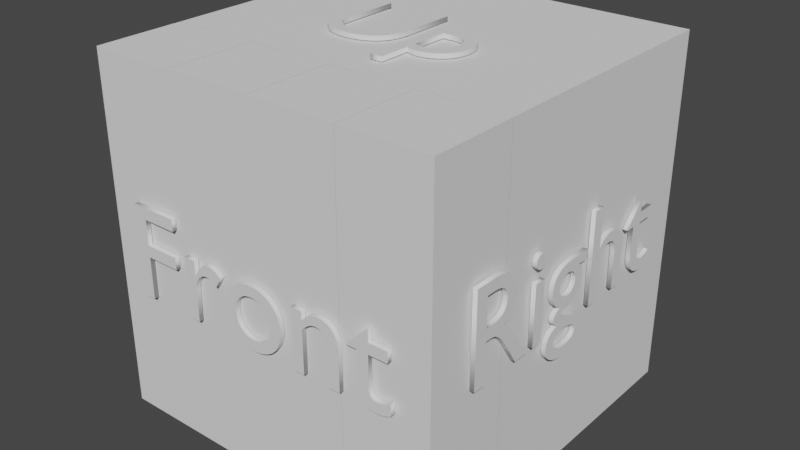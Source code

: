 # Source: RubikHexahedron4x4Shell.blend  (saved by Blender 4.3.34; exported with 4.5.12 LTS)
import bpy
from mathutils import Matrix  # noqa: F401  (used for matrix-valued properties, if any)

bpy.ops.wm.read_factory_settings(use_empty=True)
scene = bpy.context.scene
scene.name = 'Scene'

# ---- collections
col_hexahedron4x4shell = bpy.data.collections.new('Hexahedron4x4Shell'); scene.collection.children.link(col_hexahedron4x4shell)
col_hexahedron4x4facestexts = bpy.data.collections.new('Hexahedron4x4FacesTexts'); scene.collection.children.link(col_hexahedron4x4facestexts)

# ---- world
world_world = bpy.data.worlds.new('World'); scene.world = world_world
world_world.use_nodes = True; world_world.node_tree.nodes.clear()
_N = world_world.node_tree.nodes; _L = world_world.node_tree.links
n0 = _N.new('ShaderNodeOutputWorld'); n0.name = 'World Output'; n0.location = (300, 300)
n1 = _N.new('ShaderNodeBackground'); n1.name = 'Background'; n1.location = (10, 300)
n1.inputs[0].default_value = (0.05088, 0.05088, 0.05088, 1.0)
_L.new(n1.outputs[0], n0.inputs[0])
n0.is_active_output = True
world_world.color = (0.05088, 0.05088, 0.05088)
world_world.use_sun_shadow = False
world_world.sun_shadow_jitter_overblur = 0.0

# ---- meshes
me_cubepieceexample_107 = bpy.data.meshes.new('CubePieceExample.107')
me_cubepieceexample_107.from_pydata([(2.007, 1.003, 2.013), (2.007, 2.008, 2.013), (1.002, 1.003, 2.013), (1.002, 2.008, 2.013)], [], [(0, 1, 3, 2)])
_uv = me_cubepieceexample_107.uv_layers.new(name='UVMap')
_uv.uv.foreach_set('vector', [0.375, 0.0, 0.625, 0.0, 0.625, 0.25, 0.375, 0.25])
me_cubepieceexample_107.update()
me_cubepieceexample_108 = bpy.data.meshes.new('CubePieceExample.108')
me_cubepieceexample_108.from_pydata([(-0.0025, 1.003, 2.013), (-0.0025, 2.008, 2.013), (-1.007, 1.003, 2.013), (-1.007, 2.008, 2.013)], [], [(0, 1, 3, 2)])
_uv = me_cubepieceexample_108.uv_layers.new(name='UVMap')
_uv.uv.foreach_set('vector', [0.375, 0.0, 0.625, 0.0, 0.625, 0.25, 0.375, 0.25])
me_cubepieceexample_108.update()
me_cubepieceexample_109 = bpy.data.meshes.new('CubePieceExample.109')
me_cubepieceexample_109.from_pydata([(-1.007, 1.003, 2.013), (-1.007, 2.008, 2.013), (-2.013, 1.003, 2.013), (-2.013, 2.008, 2.013)], [], [(0, 1, 3, 2)])
_uv = me_cubepieceexample_109.uv_layers.new(name='UVMap')
_uv.uv.foreach_set('vector', [0.375, 0.0, 0.625, 0.0, 0.625, 0.25, 0.375, 0.25])
me_cubepieceexample_109.update()
me_cubepieceexample_110 = bpy.data.meshes.new('CubePieceExample.110')
me_cubepieceexample_110.from_pydata([(1.002, 1.003, 2.013), (1.002, 2.008, 2.013), (-0.0025, 1.003, 2.013), (-0.0025, 2.008, 2.013)], [], [(0, 1, 3, 2)])
_uv = me_cubepieceexample_110.uv_layers.new(name='UVMap')
_uv.uv.foreach_set('vector', [0.375, 0.0, 0.625, 0.0, 0.625, 0.25, 0.375, 0.25])
me_cubepieceexample_110.update()
me_cubepieceexample_112 = bpy.data.meshes.new('CubePieceExample.112')
me_cubepieceexample_112.from_pydata([(2.007, -1.007, 2.013), (2.007, -0.0025, 2.013), (1.002, -1.007, 2.013), (1.002, -0.0025, 2.013)], [], [(0, 1, 3, 2)])
_uv = me_cubepieceexample_112.uv_layers.new(name='UVMap')
_uv.uv.foreach_set('vector', [0.375, 0.0, 0.625, 0.0, 0.625, 0.25, 0.375, 0.25])
me_cubepieceexample_112.update()
me_cubepieceexample_113 = bpy.data.meshes.new('CubePieceExample.113')
me_cubepieceexample_113.from_pydata([(-0.0025, -1.007, 2.013), (-0.0025, -0.0025, 2.013), (-1.007, -1.007, 2.013), (-1.007, -0.0025, 2.013)], [], [(0, 1, 3, 2)])
_uv = me_cubepieceexample_113.uv_layers.new(name='UVMap')
_uv.uv.foreach_set('vector', [0.375, 0.0, 0.625, 0.0, 0.625, 0.25, 0.375, 0.25])
me_cubepieceexample_113.update()
me_cubepieceexample_114 = bpy.data.meshes.new('CubePieceExample.114')
me_cubepieceexample_114.from_pydata([(-1.007, -1.007, 2.013), (-1.007, -0.0025, 2.013), (-2.013, -1.007, 2.013), (-2.013, -0.0025, 2.013)], [], [(0, 1, 3, 2)])
_uv = me_cubepieceexample_114.uv_layers.new(name='UVMap')
_uv.uv.foreach_set('vector', [0.375, 0.0, 0.625, 0.0, 0.625, 0.25, 0.375, 0.25])
me_cubepieceexample_114.update()
me_cubepieceexample_115 = bpy.data.meshes.new('CubePieceExample.115')
me_cubepieceexample_115.from_pydata([(1.002, -1.007, 2.013), (1.002, -0.0025, 2.013), (-0.0025, -1.007, 2.013), (-0.0025, -0.0025, 2.013)], [], [(0, 1, 3, 2)])
_uv = me_cubepieceexample_115.uv_layers.new(name='UVMap')
_uv.uv.foreach_set('vector', [0.375, 0.0, 0.625, 0.0, 0.625, 0.25, 0.375, 0.25])
me_cubepieceexample_115.update()
me_cubepieceexample_117 = bpy.data.meshes.new('CubePieceExample.117')
me_cubepieceexample_117.from_pydata([(2.007, -2.013, 2.013), (2.007, -1.007, 2.013), (1.002, -2.013, 2.012), (1.002, -1.007, 2.012)], [], [(0, 1, 3, 2)])
_uv = me_cubepieceexample_117.uv_layers.new(name='UVMap')
_uv.uv.foreach_set('vector', [0.375, 0.0, 0.625, 0.0, 0.625, 0.25, 0.375, 0.25])
me_cubepieceexample_117.update()
me_cubepieceexample_118 = bpy.data.meshes.new('CubePieceExample.118')
me_cubepieceexample_118.from_pydata([(-0.0025, -2.013, 2.013), (-0.0025, -1.007, 2.013), (-1.007, -2.013, 2.012), (-1.007, -1.007, 2.012)], [], [(0, 1, 3, 2)])
_uv = me_cubepieceexample_118.uv_layers.new(name='UVMap')
_uv.uv.foreach_set('vector', [0.375, 0.0, 0.625, 0.0, 0.625, 0.25, 0.375, 0.25])
me_cubepieceexample_118.update()
me_cubepieceexample_119 = bpy.data.meshes.new('CubePieceExample.119')
me_cubepieceexample_119.from_pydata([(-1.007, -2.013, 2.013), (-1.007, -1.007, 2.013), (-2.013, -2.013, 2.012), (-2.013, -1.007, 2.012)], [], [(0, 1, 3, 2)])
_uv = me_cubepieceexample_119.uv_layers.new(name='UVMap')
_uv.uv.foreach_set('vector', [0.375, 0.0, 0.625, 0.0, 0.625, 0.25, 0.375, 0.25])
me_cubepieceexample_119.update()
me_cubepieceexample_120 = bpy.data.meshes.new('CubePieceExample.120')
me_cubepieceexample_120.from_pydata([(1.002, -2.013, 2.013), (1.002, -1.007, 2.013), (-0.0025, -2.013, 2.012), (-0.0025, -1.007, 2.012)], [], [(0, 1, 3, 2)])
_uv = me_cubepieceexample_120.uv_layers.new(name='UVMap')
_uv.uv.foreach_set('vector', [0.375, 0.0, 0.625, 0.0, 0.625, 0.25, 0.375, 0.25])
me_cubepieceexample_120.update()
me_cubepieceexample_122 = bpy.data.meshes.new('CubePieceExample.122')
me_cubepieceexample_122.from_pydata([(2.007, -0.0025, 2.013), (2.007, 1.003, 2.013), (1.002, -0.0025, 2.013), (1.002, 1.003, 2.013)], [], [(0, 1, 3, 2)])
_uv = me_cubepieceexample_122.uv_layers.new(name='UVMap')
_uv.uv.foreach_set('vector', [0.375, 0.0, 0.625, 0.0, 0.625, 0.25, 0.375, 0.25])
me_cubepieceexample_122.update()
me_cubepieceexample_123 = bpy.data.meshes.new('CubePieceExample.123')
me_cubepieceexample_123.from_pydata([(-0.0025, -0.0025, 2.013), (-0.0025, 1.003, 2.013), (-1.007, -0.0025, 2.013), (-1.007, 1.003, 2.013)], [], [(0, 1, 3, 2)])
_uv = me_cubepieceexample_123.uv_layers.new(name='UVMap')
_uv.uv.foreach_set('vector', [0.375, 0.0, 0.625, 0.0, 0.625, 0.25, 0.375, 0.25])
me_cubepieceexample_123.update()
me_cubepieceexample_124 = bpy.data.meshes.new('CubePieceExample.124')
me_cubepieceexample_124.from_pydata([(-1.007, -0.0025, 2.013), (-1.007, 1.003, 2.013), (-2.013, -0.0025, 2.013), (-2.013, 1.003, 2.013)], [], [(0, 1, 3, 2)])
_uv = me_cubepieceexample_124.uv_layers.new(name='UVMap')
_uv.uv.foreach_set('vector', [0.375, 0.0, 0.625, 0.0, 0.625, 0.25, 0.375, 0.25])
me_cubepieceexample_124.update()
me_cubepieceexample_125 = bpy.data.meshes.new('CubePieceExample.125')
me_cubepieceexample_125.from_pydata([(1.002, -0.0025, 2.013), (1.002, 1.003, 2.013), (-0.0025, -0.0025, 2.013), (-0.0025, 1.003, 2.013)], [], [(0, 1, 3, 2)])
_uv = me_cubepieceexample_125.uv_layers.new(name='UVMap')
_uv.uv.foreach_set('vector', [0.375, 0.0, 0.625, 0.0, 0.625, 0.25, 0.375, 0.25])
me_cubepieceexample_125.update()
me_cubepieceexample_060 = bpy.data.meshes.new('CubePieceExample.060')
me_cubepieceexample_060.from_pydata([(2.007, 2.007, 1.007), (2.007, 2.007, 2.013), (2.007, 1.002, 1.007), (2.007, 1.002, 2.013)], [], [(0, 1, 3, 2)])
_uv = me_cubepieceexample_060.uv_layers.new(name='UVMap')
_uv.uv.foreach_set('vector', [0.375, 0.0, 0.625, 0.0, 0.625, 0.25, 0.375, 0.25])
me_cubepieceexample_060.update()
me_cubepieceexample_070 = bpy.data.meshes.new('CubePieceExample.070')
me_cubepieceexample_070.from_pydata([(2.007, -0.0025, 1.007), (2.007, -0.0025, 2.013), (2.007, -1.007, 1.007), (2.007, -1.007, 2.013)], [], [(0, 1, 3, 2)])
_uv = me_cubepieceexample_070.uv_layers.new(name='UVMap')
_uv.uv.foreach_set('vector', [0.375, 0.0, 0.625, 0.0, 0.625, 0.25, 0.375, 0.25])
me_cubepieceexample_070.update()
me_cubepieceexample_071 = bpy.data.meshes.new('CubePieceExample.071')
me_cubepieceexample_071.from_pydata([(2.007, -1.008, 1.007), (2.007, -1.008, 2.013), (2.007, -2.013, 1.007), (2.007, -2.013, 2.013)], [], [(0, 1, 3, 2)])
_uv = me_cubepieceexample_071.uv_layers.new(name='UVMap')
_uv.uv.foreach_set('vector', [0.375, 0.0, 0.625, 0.0, 0.625, 0.25, 0.375, 0.25])
me_cubepieceexample_071.update()
me_cubepieceexample_061 = bpy.data.meshes.new('CubePieceExample.061')
me_cubepieceexample_061.from_pydata([(2.007, 1.002, 1.007), (2.007, 1.002, 2.013), (2.007, -0.0025, 1.007), (2.007, -0.0025, 2.013)], [], [(0, 1, 3, 2)])
_uv = me_cubepieceexample_061.uv_layers.new(name='UVMap')
_uv.uv.foreach_set('vector', [0.375, 0.0, 0.625, 0.0, 0.625, 0.25, 0.375, 0.25])
me_cubepieceexample_061.update()
me_cubepieceexample_059 = bpy.data.meshes.new('CubePieceExample.059')
me_cubepieceexample_059.from_pydata([(2.007, 2.007, 0.0025), (2.007, 2.007, 1.007), (2.007, 1.002, 0.0025), (2.007, 1.002, 1.007)], [], [(0, 1, 3, 2)])
_uv = me_cubepieceexample_059.uv_layers.new(name='UVMap')
_uv.uv.foreach_set('vector', [0.375, 0.0, 0.625, 0.0, 0.625, 0.25, 0.375, 0.25])
me_cubepieceexample_059.update()
me_cubepieceexample_069 = bpy.data.meshes.new('CubePieceExample.069')
me_cubepieceexample_069.from_pydata([(2.007, -0.0025, 0.0025), (2.007, -0.0025, 1.007), (2.007, -1.007, 0.0025), (2.007, -1.007, 1.007)], [], [(0, 1, 3, 2)])
_uv = me_cubepieceexample_069.uv_layers.new(name='UVMap')
_uv.uv.foreach_set('vector', [0.375, 0.0, 0.625, 0.0, 0.625, 0.25, 0.375, 0.25])
me_cubepieceexample_069.update()
me_cubepieceexample_072 = bpy.data.meshes.new('CubePieceExample.072')
me_cubepieceexample_072.from_pydata([(2.007, -1.008, 0.0025), (2.007, -1.008, 1.007), (2.007, -2.013, 0.0025), (2.007, -2.013, 1.007)], [], [(0, 1, 3, 2)])
_uv = me_cubepieceexample_072.uv_layers.new(name='UVMap')
_uv.uv.foreach_set('vector', [0.375, 0.0, 0.625, 0.0, 0.625, 0.25, 0.375, 0.25])
me_cubepieceexample_072.update()
me_cubepieceexample_062 = bpy.data.meshes.new('CubePieceExample.062')
me_cubepieceexample_062.from_pydata([(2.007, 1.002, 0.0025), (2.007, 1.002, 1.007), (2.007, -0.0025, 0.0025), (2.007, -0.0025, 1.007)], [], [(0, 1, 3, 2)])
_uv = me_cubepieceexample_062.uv_layers.new(name='UVMap')
_uv.uv.foreach_set('vector', [0.375, 0.0, 0.625, 0.0, 0.625, 0.25, 0.375, 0.25])
me_cubepieceexample_062.update()
me_cubepieceexample_058 = bpy.data.meshes.new('CubePieceExample.058')
me_cubepieceexample_058.from_pydata([(2.007, 2.007, -2.007), (2.007, 2.007, -1.003), (2.007, 1.002, -2.007), (2.007, 1.002, -1.003)], [], [(0, 1, 3, 2)])
_uv = me_cubepieceexample_058.uv_layers.new(name='UVMap')
_uv.uv.foreach_set('vector', [0.375, 0.0, 0.625, 0.0, 0.625, 0.25, 0.375, 0.25])
me_cubepieceexample_058.update()
me_cubepieceexample_068 = bpy.data.meshes.new('CubePieceExample.068')
me_cubepieceexample_068.from_pydata([(2.007, -0.0025, -2.007), (2.007, -0.0025, -1.003), (2.007, -1.007, -2.007), (2.007, -1.007, -1.003)], [], [(0, 1, 3, 2)])
_uv = me_cubepieceexample_068.uv_layers.new(name='UVMap')
_uv.uv.foreach_set('vector', [0.375, 0.0, 0.625, 0.0, 0.625, 0.25, 0.375, 0.25])
me_cubepieceexample_068.update()
me_cubepieceexample_073 = bpy.data.meshes.new('CubePieceExample.073')
me_cubepieceexample_073.from_pydata([(2.007, -1.008, -2.007), (2.007, -1.008, -1.003), (2.007, -2.013, -2.007), (2.007, -2.013, -1.003)], [], [(0, 1, 3, 2)])
_uv = me_cubepieceexample_073.uv_layers.new(name='UVMap')
_uv.uv.foreach_set('vector', [0.375, 0.0, 0.625, 0.0, 0.625, 0.25, 0.375, 0.25])
me_cubepieceexample_073.update()
me_cubepieceexample_063 = bpy.data.meshes.new('CubePieceExample.063')
me_cubepieceexample_063.from_pydata([(2.007, 1.002, -2.007), (2.007, 1.002, -1.003), (2.007, -0.0025, -2.007), (2.007, -0.0025, -1.003)], [], [(0, 1, 3, 2)])
_uv = me_cubepieceexample_063.uv_layers.new(name='UVMap')
_uv.uv.foreach_set('vector', [0.375, 0.0, 0.625, 0.0, 0.625, 0.25, 0.375, 0.25])
me_cubepieceexample_063.update()
me_cubepieceexample_057 = bpy.data.meshes.new('CubePieceExample.057')
me_cubepieceexample_057.from_pydata([(2.007, 2.007, -1.003), (2.007, 2.007, 0.0025), (2.007, 1.002, -1.003), (2.007, 1.002, 0.0025)], [], [(0, 1, 3, 2)])
_uv = me_cubepieceexample_057.uv_layers.new(name='UVMap')
_uv.uv.foreach_set('vector', [0.375, 0.0, 0.625, 0.0, 0.625, 0.25, 0.375, 0.25])
me_cubepieceexample_057.update()
me_cubepieceexample_067 = bpy.data.meshes.new('CubePieceExample.067')
me_cubepieceexample_067.from_pydata([(2.007, -0.0025, -1.003), (2.007, -0.0025, 0.0025), (2.007, -1.007, -1.003), (2.007, -1.007, 0.0025)], [], [(0, 1, 3, 2)])
_uv = me_cubepieceexample_067.uv_layers.new(name='UVMap')
_uv.uv.foreach_set('vector', [0.375, 0.0, 0.625, 0.0, 0.625, 0.25, 0.375, 0.25])
me_cubepieceexample_067.update()
me_cubepieceexample_074 = bpy.data.meshes.new('CubePieceExample.074')
me_cubepieceexample_074.from_pydata([(2.007, -1.008, -1.003), (2.007, -1.008, 0.0025), (2.007, -2.013, -1.003), (2.007, -2.013, 0.0025)], [], [(0, 1, 3, 2)])
_uv = me_cubepieceexample_074.uv_layers.new(name='UVMap')
_uv.uv.foreach_set('vector', [0.375, 0.0, 0.625, 0.0, 0.625, 0.25, 0.375, 0.25])
me_cubepieceexample_074.update()
me_cubepieceexample_064 = bpy.data.meshes.new('CubePieceExample.064')
me_cubepieceexample_064.from_pydata([(2.007, 1.002, -1.003), (2.007, 1.002, 0.0025), (2.007, -0.0025, -1.003), (2.007, -0.0025, 0.0025)], [], [(0, 1, 3, 2)])
_uv = me_cubepieceexample_064.uv_layers.new(name='UVMap')
_uv.uv.foreach_set('vector', [0.375, 0.0, 0.625, 0.0, 0.625, 0.25, 0.375, 0.25])
me_cubepieceexample_064.update()
me_cubepieceexample_025 = bpy.data.meshes.new('CubePieceExample.025')
me_cubepieceexample_025.from_pydata([(-2.013, -2.013, 1.007), (-2.013, -2.013, 2.013), (-2.013, -1.007, 1.007), (-2.013, -1.007, 2.013)], [], [(0, 1, 3, 2)])
_uv = me_cubepieceexample_025.uv_layers.new(name='UVMap')
_uv.uv.foreach_set('vector', [0.375, 0.0, 0.625, 0.0, 0.625, 0.25, 0.375, 0.25])
me_cubepieceexample_025.update()
me_cubepieceexample_016 = bpy.data.meshes.new('CubePieceExample.016')
me_cubepieceexample_016.from_pydata([(-2.013, -1.007, 1.007), (-2.013, -1.007, 2.013), (-2.013, -0.0025, 1.007), (-2.013, -0.0025, 2.013)], [], [(0, 1, 3, 2)])
_uv = me_cubepieceexample_016.uv_layers.new(name='UVMap')
_uv.uv.foreach_set('vector', [0.375, 0.0, 0.625, 0.0, 0.625, 0.25, 0.375, 0.25])
me_cubepieceexample_016.update()
me_cubepieceexample_006 = bpy.data.meshes.new('CubePieceExample.006')
me_cubepieceexample_006.from_pydata([(-2.013, 1.003, 1.007), (-2.013, 1.003, 2.013), (-2.013, 2.007, 1.007), (-2.013, 2.007, 2.013)], [], [(0, 1, 3, 2)])
_uv = me_cubepieceexample_006.uv_layers.new(name='UVMap')
_uv.uv.foreach_set('vector', [0.375, 0.0, 0.625, 0.0, 0.625, 0.25, 0.375, 0.25])
me_cubepieceexample_006.update()
me_cubepieceexample_015 = bpy.data.meshes.new('CubePieceExample.015')
me_cubepieceexample_015.from_pydata([(-2.013, -0.0025, 1.007), (-2.013, -0.0025, 2.013), (-2.013, 1.003, 1.007), (-2.013, 1.003, 2.013)], [], [(0, 1, 3, 2)])
_uv = me_cubepieceexample_015.uv_layers.new(name='UVMap')
_uv.uv.foreach_set('vector', [0.375, 0.0, 0.625, 0.0, 0.625, 0.25, 0.375, 0.25])
me_cubepieceexample_015.update()
me_cubepieceexample_024 = bpy.data.meshes.new('CubePieceExample.024')
me_cubepieceexample_024.from_pydata([(-2.013, -2.013, 0.0025), (-2.013, -2.013, 1.007), (-2.013, -1.007, 0.0025), (-2.013, -1.007, 1.007)], [], [(0, 1, 3, 2)])
_uv = me_cubepieceexample_024.uv_layers.new(name='UVMap')
_uv.uv.foreach_set('vector', [0.375, 0.0, 0.625, 0.0, 0.625, 0.25, 0.375, 0.25])
me_cubepieceexample_024.update()
me_cubepieceexample_017 = bpy.data.meshes.new('CubePieceExample.017')
me_cubepieceexample_017.from_pydata([(-2.013, -1.007, 0.0025), (-2.013, -1.007, 1.007), (-2.013, -0.0025, 0.0025), (-2.013, -0.0025, 1.007)], [], [(0, 1, 3, 2)])
_uv = me_cubepieceexample_017.uv_layers.new(name='UVMap')
_uv.uv.foreach_set('vector', [0.375, 0.0, 0.625, 0.0, 0.625, 0.25, 0.375, 0.25])
me_cubepieceexample_017.update()
me_cubepieceexample_007 = bpy.data.meshes.new('CubePieceExample.007')
me_cubepieceexample_007.from_pydata([(-2.013, 1.003, 0.0025), (-2.013, 1.003, 1.007), (-2.013, 2.007, 0.0025), (-2.013, 2.007, 1.007)], [], [(0, 1, 3, 2)])
_uv = me_cubepieceexample_007.uv_layers.new(name='UVMap')
_uv.uv.foreach_set('vector', [0.375, 0.0, 0.625, 0.0, 0.625, 0.25, 0.375, 0.25])
me_cubepieceexample_007.update()
me_cubepieceexample_014 = bpy.data.meshes.new('CubePieceExample.014')
me_cubepieceexample_014.from_pydata([(-2.013, -0.0025, 0.0025), (-2.013, -0.0025, 1.007), (-2.013, 1.003, 0.0025), (-2.013, 1.003, 1.007)], [], [(0, 1, 3, 2)])
_uv = me_cubepieceexample_014.uv_layers.new(name='UVMap')
_uv.uv.foreach_set('vector', [0.375, 0.0, 0.625, 0.0, 0.625, 0.25, 0.375, 0.25])
me_cubepieceexample_014.update()
me_cubepieceexample_023 = bpy.data.meshes.new('CubePieceExample.023')
me_cubepieceexample_023.from_pydata([(-2.013, -2.013, -2.007), (-2.013, -2.013, -1.003), (-2.013, -1.007, -2.007), (-2.013, -1.007, -1.003)], [], [(0, 1, 3, 2)])
_uv = me_cubepieceexample_023.uv_layers.new(name='UVMap')
_uv.uv.foreach_set('vector', [0.375, 0.0, 0.625, 0.0, 0.625, 0.25, 0.375, 0.25])
me_cubepieceexample_023.update()
me_cubepieceexample_018 = bpy.data.meshes.new('CubePieceExample.018')
me_cubepieceexample_018.from_pydata([(-2.013, -1.007, -2.007), (-2.013, -1.007, -1.003), (-2.013, -0.0025, -2.007), (-2.013, -0.0025, -1.003)], [], [(0, 1, 3, 2)])
_uv = me_cubepieceexample_018.uv_layers.new(name='UVMap')
_uv.uv.foreach_set('vector', [0.375, 0.0, 0.625, 0.0, 0.625, 0.25, 0.375, 0.25])
me_cubepieceexample_018.update()
me_cubepieceexample_008 = bpy.data.meshes.new('CubePieceExample.008')
me_cubepieceexample_008.from_pydata([(-2.013, 1.003, -2.007), (-2.013, 1.003, -1.003), (-2.013, 2.007, -2.007), (-2.013, 2.007, -1.003)], [], [(0, 1, 3, 2)])
_uv = me_cubepieceexample_008.uv_layers.new(name='UVMap')
_uv.uv.foreach_set('vector', [0.375, 0.0, 0.625, 0.0, 0.625, 0.25, 0.375, 0.25])
me_cubepieceexample_008.update()
me_cubepieceexample_013 = bpy.data.meshes.new('CubePieceExample.013')
me_cubepieceexample_013.from_pydata([(-2.013, -0.0025, -2.007), (-2.013, -0.0025, -1.003), (-2.013, 1.003, -2.007), (-2.013, 1.003, -1.003)], [], [(0, 1, 3, 2)])
_uv = me_cubepieceexample_013.uv_layers.new(name='UVMap')
_uv.uv.foreach_set('vector', [0.375, 0.0, 0.625, 0.0, 0.625, 0.25, 0.375, 0.25])
me_cubepieceexample_013.update()
me_cubepieceexample_022 = bpy.data.meshes.new('CubePieceExample.022')
me_cubepieceexample_022.from_pydata([(-2.013, -2.013, -1.003), (-2.013, -2.013, 0.0025), (-2.013, -1.007, -1.003), (-2.013, -1.007, 0.0025)], [], [(0, 1, 3, 2)])
_uv = me_cubepieceexample_022.uv_layers.new(name='UVMap')
_uv.uv.foreach_set('vector', [0.375, 0.0, 0.625, 0.0, 0.625, 0.25, 0.375, 0.25])
me_cubepieceexample_022.update()
me_cubepieceexample_019 = bpy.data.meshes.new('CubePieceExample.019')
me_cubepieceexample_019.from_pydata([(-2.013, -1.007, -1.003), (-2.013, -1.007, 0.0025), (-2.013, -0.0025, -1.003), (-2.013, -0.0025, 0.0025)], [], [(0, 1, 3, 2)])
_uv = me_cubepieceexample_019.uv_layers.new(name='UVMap')
_uv.uv.foreach_set('vector', [0.375, 0.0, 0.625, 0.0, 0.625, 0.25, 0.375, 0.25])
me_cubepieceexample_019.update()
me_cubepieceexample_009 = bpy.data.meshes.new('CubePieceExample.009')
me_cubepieceexample_009.from_pydata([(-2.013, 1.003, -1.003), (-2.013, 1.003, 0.0025), (-2.013, 2.007, -1.003), (-2.013, 2.007, 0.0025)], [], [(0, 1, 3, 2)])
_uv = me_cubepieceexample_009.uv_layers.new(name='UVMap')
_uv.uv.foreach_set('vector', [0.375, 0.0, 0.625, 0.0, 0.625, 0.25, 0.375, 0.25])
me_cubepieceexample_009.update()
me_cubepieceexample_012 = bpy.data.meshes.new('CubePieceExample.012')
me_cubepieceexample_012.from_pydata([(-2.013, -0.0025, -1.003), (-2.013, -0.0025, 0.0025), (-2.013, 1.003, -1.003), (-2.013, 1.003, 0.0025)], [], [(0, 1, 3, 2)])
_uv = me_cubepieceexample_012.uv_layers.new(name='UVMap')
_uv.uv.foreach_set('vector', [0.375, 0.0, 0.625, 0.0, 0.625, 0.25, 0.375, 0.25])
me_cubepieceexample_012.update()
me_cubepieceexample_077 = bpy.data.meshes.new('CubePieceExample.077')
me_cubepieceexample_077.from_pydata([(2.007, -2.013, 1.007), (2.007, -2.013, 2.013), (1.003, -2.013, 1.007), (1.003, -2.013, 2.013)], [], [(0, 1, 3, 2)])
_uv = me_cubepieceexample_077.uv_layers.new(name='UVMap')
_uv.uv.foreach_set('vector', [0.375, 0.0, 0.625, 0.0, 0.625, 0.25, 0.375, 0.25])
me_cubepieceexample_077.update()
me_cubepieceexample_078 = bpy.data.meshes.new('CubePieceExample.078')
me_cubepieceexample_078.from_pydata([(-0.0025, -2.013, 1.007), (-0.0025, -2.013, 2.013), (-1.007, -2.013, 1.007), (-1.007, -2.013, 2.013)], [], [(0, 1, 3, 2)])
_uv = me_cubepieceexample_078.uv_layers.new(name='UVMap')
_uv.uv.foreach_set('vector', [0.375, 0.0, 0.625, 0.0, 0.625, 0.25, 0.375, 0.25])
me_cubepieceexample_078.update()
me_cubepieceexample_079 = bpy.data.meshes.new('CubePieceExample.079')
me_cubepieceexample_079.from_pydata([(-1.007, -2.013, 1.007), (-1.007, -2.013, 2.013), (-2.013, -2.013, 1.007), (-2.013, -2.013, 2.013)], [], [(0, 1, 3, 2)])
_uv = me_cubepieceexample_079.uv_layers.new(name='UVMap')
_uv.uv.foreach_set('vector', [0.375, 0.0, 0.625, 0.0, 0.625, 0.25, 0.375, 0.25])
me_cubepieceexample_079.update()
me_cubepieceexample_080 = bpy.data.meshes.new('CubePieceExample.080')
me_cubepieceexample_080.from_pydata([(1.002, -2.013, 1.007), (1.002, -2.013, 2.013), (-0.0025, -2.013, 1.007), (-0.0025, -2.013, 2.013)], [], [(0, 1, 3, 2)])
_uv = me_cubepieceexample_080.uv_layers.new(name='UVMap')
_uv.uv.foreach_set('vector', [0.375, 0.0, 0.625, 0.0, 0.625, 0.25, 0.375, 0.25])
me_cubepieceexample_080.update()
me_cubepieceexample_082 = bpy.data.meshes.new('CubePieceExample.082')
me_cubepieceexample_082.from_pydata([(2.007, -2.013, 0.0025), (2.007, -2.013, 1.007), (1.003, -2.013, 0.0025), (1.003, -2.013, 1.007)], [], [(0, 1, 3, 2)])
_uv = me_cubepieceexample_082.uv_layers.new(name='UVMap')
_uv.uv.foreach_set('vector', [0.375, 0.0, 0.625, 0.0, 0.625, 0.25, 0.375, 0.25])
me_cubepieceexample_082.update()
me_cubepieceexample_083 = bpy.data.meshes.new('CubePieceExample.083')
me_cubepieceexample_083.from_pydata([(-0.0025, -2.013, 0.0025), (-0.0025, -2.013, 1.007), (-1.007, -2.013, 0.0025), (-1.007, -2.013, 1.007)], [], [(0, 1, 3, 2)])
_uv = me_cubepieceexample_083.uv_layers.new(name='UVMap')
_uv.uv.foreach_set('vector', [0.375, 0.0, 0.625, 0.0, 0.625, 0.25, 0.375, 0.25])
me_cubepieceexample_083.update()
me_cubepieceexample_084 = bpy.data.meshes.new('CubePieceExample.084')
me_cubepieceexample_084.from_pydata([(-1.007, -2.013, 0.0025), (-1.007, -2.013, 1.007), (-2.013, -2.013, 0.0025), (-2.013, -2.013, 1.007)], [], [(0, 1, 3, 2)])
_uv = me_cubepieceexample_084.uv_layers.new(name='UVMap')
_uv.uv.foreach_set('vector', [0.375, 0.0, 0.625, 0.0, 0.625, 0.25, 0.375, 0.25])
me_cubepieceexample_084.update()
me_cubepieceexample_085 = bpy.data.meshes.new('CubePieceExample.085')
me_cubepieceexample_085.from_pydata([(1.002, -2.013, 0.0025), (1.002, -2.013, 1.007), (-0.0025, -2.013, 0.0025), (-0.0025, -2.013, 1.007)], [], [(0, 1, 3, 2)])
_uv = me_cubepieceexample_085.uv_layers.new(name='UVMap')
_uv.uv.foreach_set('vector', [0.375, 0.0, 0.625, 0.0, 0.625, 0.25, 0.375, 0.25])
me_cubepieceexample_085.update()
me_cubepieceexample_087 = bpy.data.meshes.new('CubePieceExample.087')
me_cubepieceexample_087.from_pydata([(2.007, -2.013, -2.007), (2.007, -2.013, -1.003), (1.003, -2.013, -2.007), (1.003, -2.013, -1.003)], [], [(0, 1, 3, 2)])
_uv = me_cubepieceexample_087.uv_layers.new(name='UVMap')
_uv.uv.foreach_set('vector', [0.375, 0.0, 0.625, 0.0, 0.625, 0.25, 0.375, 0.25])
me_cubepieceexample_087.update()
me_cubepieceexample_088 = bpy.data.meshes.new('CubePieceExample.088')
me_cubepieceexample_088.from_pydata([(-0.0025, -2.013, -2.007), (-0.0025, -2.013, -1.003), (-1.007, -2.013, -2.007), (-1.007, -2.013, -1.003)], [], [(0, 1, 3, 2)])
_uv = me_cubepieceexample_088.uv_layers.new(name='UVMap')
_uv.uv.foreach_set('vector', [0.375, 0.0, 0.625, 0.0, 0.625, 0.25, 0.375, 0.25])
me_cubepieceexample_088.update()
me_cubepieceexample_089 = bpy.data.meshes.new('CubePieceExample.089')
me_cubepieceexample_089.from_pydata([(-1.007, -2.013, -2.007), (-1.007, -2.013, -1.003), (-2.013, -2.013, -2.007), (-2.013, -2.013, -1.003)], [], [(0, 1, 3, 2)])
_uv = me_cubepieceexample_089.uv_layers.new(name='UVMap')
_uv.uv.foreach_set('vector', [0.375, 0.0, 0.625, 0.0, 0.625, 0.25, 0.375, 0.25])
me_cubepieceexample_089.update()
me_cubepieceexample_090 = bpy.data.meshes.new('CubePieceExample.090')
me_cubepieceexample_090.from_pydata([(1.002, -2.013, -2.007), (1.002, -2.013, -1.003), (-0.0025, -2.013, -2.007), (-0.0025, -2.013, -1.003)], [], [(0, 1, 3, 2)])
_uv = me_cubepieceexample_090.uv_layers.new(name='UVMap')
_uv.uv.foreach_set('vector', [0.375, 0.0, 0.625, 0.0, 0.625, 0.25, 0.375, 0.25])
me_cubepieceexample_090.update()
me_cubepieceexample_097 = bpy.data.meshes.new('CubePieceExample.097')
me_cubepieceexample_097.from_pydata([(2.007, -2.013, -1.003), (2.007, -2.013, 0.0025), (1.003, -2.013, -1.003), (1.003, -2.013, 0.0025)], [], [(0, 1, 3, 2)])
_uv = me_cubepieceexample_097.uv_layers.new(name='UVMap')
_uv.uv.foreach_set('vector', [0.375, 0.0, 0.625, 0.0, 0.625, 0.25, 0.375, 0.25])
me_cubepieceexample_097.update()
me_cubepieceexample_098 = bpy.data.meshes.new('CubePieceExample.098')
me_cubepieceexample_098.from_pydata([(-0.0025, -2.013, -1.003), (-0.0025, -2.013, 0.0025), (-1.007, -2.013, -1.003), (-1.007, -2.013, 0.0025)], [], [(0, 1, 3, 2)])
_uv = me_cubepieceexample_098.uv_layers.new(name='UVMap')
_uv.uv.foreach_set('vector', [0.375, 0.0, 0.625, 0.0, 0.625, 0.25, 0.375, 0.25])
me_cubepieceexample_098.update()
me_cubepieceexample_099 = bpy.data.meshes.new('CubePieceExample.099')
me_cubepieceexample_099.from_pydata([(-1.007, -2.013, -1.003), (-1.007, -2.013, 0.0025), (-2.013, -2.013, -1.003), (-2.013, -2.013, 0.0025)], [], [(0, 1, 3, 2)])
_uv = me_cubepieceexample_099.uv_layers.new(name='UVMap')
_uv.uv.foreach_set('vector', [0.375, 0.0, 0.625, 0.0, 0.625, 0.25, 0.375, 0.25])
me_cubepieceexample_099.update()
me_cubepieceexample_100 = bpy.data.meshes.new('CubePieceExample.100')
me_cubepieceexample_100.from_pydata([(1.002, -2.013, -1.003), (1.002, -2.013, 0.0025), (-0.0025, -2.013, -1.003), (-0.0025, -2.013, 0.0025)], [], [(0, 1, 3, 2)])
_uv = me_cubepieceexample_100.uv_layers.new(name='UVMap')
_uv.uv.foreach_set('vector', [0.375, 0.0, 0.625, 0.0, 0.625, 0.25, 0.375, 0.25])
me_cubepieceexample_100.update()
me_cubepieceexample_127 = bpy.data.meshes.new('CubePieceExample.127')
me_cubepieceexample_127.from_pydata([(2.007, -1.007, -2.007), (2.007, -2.013, -2.007), (1.002, -1.007, -2.007), (1.002, -2.013, -2.007)], [], [(0, 1, 3, 2)])
_uv = me_cubepieceexample_127.uv_layers.new(name='UVMap')
_uv.uv.foreach_set('vector', [0.375, 0.0, 0.625, 0.0, 0.625, 0.25, 0.375, 0.25])
me_cubepieceexample_127.update()
me_cubepieceexample_128 = bpy.data.meshes.new('CubePieceExample.128')
me_cubepieceexample_128.from_pydata([(-0.0025, -1.007, -2.007), (-0.0025, -2.013, -2.007), (-1.007, -1.007, -2.007), (-1.007, -2.013, -2.007)], [], [(0, 1, 3, 2)])
_uv = me_cubepieceexample_128.uv_layers.new(name='UVMap')
_uv.uv.foreach_set('vector', [0.375, 0.0, 0.625, 0.0, 0.625, 0.25, 0.375, 0.25])
me_cubepieceexample_128.update()
me_cubepieceexample_129 = bpy.data.meshes.new('CubePieceExample.129')
me_cubepieceexample_129.from_pydata([(-1.007, -1.007, -2.007), (-1.007, -2.013, -2.007), (-2.013, -1.007, -2.007), (-2.013, -2.013, -2.007)], [], [(0, 1, 3, 2)])
_uv = me_cubepieceexample_129.uv_layers.new(name='UVMap')
_uv.uv.foreach_set('vector', [0.375, 0.0, 0.625, 0.0, 0.625, 0.25, 0.375, 0.25])
me_cubepieceexample_129.update()
me_cubepieceexample_130 = bpy.data.meshes.new('CubePieceExample.130')
me_cubepieceexample_130.from_pydata([(1.002, -1.007, -2.007), (1.002, -2.013, -2.007), (-0.0025, -1.007, -2.007), (-0.0025, -2.013, -2.007)], [], [(0, 1, 3, 2)])
_uv = me_cubepieceexample_130.uv_layers.new(name='UVMap')
_uv.uv.foreach_set('vector', [0.375, 0.0, 0.625, 0.0, 0.625, 0.25, 0.375, 0.25])
me_cubepieceexample_130.update()
me_cubepieceexample_132 = bpy.data.meshes.new('CubePieceExample.132')
me_cubepieceexample_132.from_pydata([(2.007, -0.0025, -2.007), (2.007, -1.007, -2.007), (1.002, -0.0025, -2.007), (1.002, -1.007, -2.007)], [], [(0, 1, 3, 2)])
_uv = me_cubepieceexample_132.uv_layers.new(name='UVMap')
_uv.uv.foreach_set('vector', [0.375, 0.0, 0.625, 0.0, 0.625, 0.25, 0.375, 0.25])
me_cubepieceexample_132.update()
me_cubepieceexample_133 = bpy.data.meshes.new('CubePieceExample.133')
me_cubepieceexample_133.from_pydata([(-0.0025, -0.0025, -2.007), (-0.0025, -1.007, -2.007), (-1.007, -0.0025, -2.007), (-1.007, -1.007, -2.007)], [], [(0, 1, 3, 2)])
_uv = me_cubepieceexample_133.uv_layers.new(name='UVMap')
_uv.uv.foreach_set('vector', [0.375, 0.0, 0.625, 0.0, 0.625, 0.25, 0.375, 0.25])
me_cubepieceexample_133.update()
me_cubepieceexample_134 = bpy.data.meshes.new('CubePieceExample.134')
me_cubepieceexample_134.from_pydata([(-1.007, -0.0025, -2.007), (-1.007, -1.007, -2.007), (-2.013, -0.0025, -2.007), (-2.013, -1.007, -2.007)], [], [(0, 1, 3, 2)])
_uv = me_cubepieceexample_134.uv_layers.new(name='UVMap')
_uv.uv.foreach_set('vector', [0.375, 0.0, 0.625, 0.0, 0.625, 0.25, 0.375, 0.25])
me_cubepieceexample_134.update()
me_cubepieceexample_135 = bpy.data.meshes.new('CubePieceExample.135')
me_cubepieceexample_135.from_pydata([(1.002, -0.0025, -2.007), (1.002, -1.007, -2.007), (-0.0025, -0.0025, -2.007), (-0.0025, -1.007, -2.007)], [], [(0, 1, 3, 2)])
_uv = me_cubepieceexample_135.uv_layers.new(name='UVMap')
_uv.uv.foreach_set('vector', [0.375, 0.0, 0.625, 0.0, 0.625, 0.25, 0.375, 0.25])
me_cubepieceexample_135.update()
me_cubepieceexample_137 = bpy.data.meshes.new('CubePieceExample.137')
me_cubepieceexample_137.from_pydata([(2.007, 2.008, -2.007), (2.007, 1.003, -2.007), (1.002, 2.008, -2.007), (1.002, 1.003, -2.007)], [], [(0, 1, 3, 2)])
_uv = me_cubepieceexample_137.uv_layers.new(name='UVMap')
_uv.uv.foreach_set('vector', [0.375, 0.0, 0.625, 0.0, 0.625, 0.25, 0.375, 0.25])
me_cubepieceexample_137.update()
me_cubepieceexample_138 = bpy.data.meshes.new('CubePieceExample.138')
me_cubepieceexample_138.from_pydata([(-0.0025, 2.008, -2.007), (-0.0025, 1.003, -2.007), (-1.007, 2.008, -2.007), (-1.007, 1.003, -2.007)], [], [(0, 1, 3, 2)])
_uv = me_cubepieceexample_138.uv_layers.new(name='UVMap')
_uv.uv.foreach_set('vector', [0.375, 0.0, 0.625, 0.0, 0.625, 0.25, 0.375, 0.25])
me_cubepieceexample_138.update()
me_cubepieceexample_139 = bpy.data.meshes.new('CubePieceExample.139')
me_cubepieceexample_139.from_pydata([(-1.007, 2.008, -2.007), (-1.007, 1.003, -2.007), (-2.013, 2.008, -2.007), (-2.013, 1.003, -2.007)], [], [(0, 1, 3, 2)])
_uv = me_cubepieceexample_139.uv_layers.new(name='UVMap')
_uv.uv.foreach_set('vector', [0.375, 0.0, 0.625, 0.0, 0.625, 0.25, 0.375, 0.25])
me_cubepieceexample_139.update()
me_cubepieceexample_140 = bpy.data.meshes.new('CubePieceExample.140')
me_cubepieceexample_140.from_pydata([(1.002, 2.008, -2.007), (1.002, 1.003, -2.007), (-0.0025, 2.008, -2.007), (-0.0025, 1.003, -2.007)], [], [(0, 1, 3, 2)])
_uv = me_cubepieceexample_140.uv_layers.new(name='UVMap')
_uv.uv.foreach_set('vector', [0.375, 0.0, 0.625, 0.0, 0.625, 0.25, 0.375, 0.25])
me_cubepieceexample_140.update()
me_cubepieceexample_147 = bpy.data.meshes.new('CubePieceExample.147')
me_cubepieceexample_147.from_pydata([(2.007, 1.003, -2.007), (2.007, -0.0025, -2.007), (1.002, 1.003, -2.007), (1.002, -0.0025, -2.007)], [], [(0, 1, 3, 2)])
_uv = me_cubepieceexample_147.uv_layers.new(name='UVMap')
_uv.uv.foreach_set('vector', [0.375, 0.0, 0.625, 0.0, 0.625, 0.25, 0.375, 0.25])
me_cubepieceexample_147.update()
me_cubepieceexample_148 = bpy.data.meshes.new('CubePieceExample.148')
me_cubepieceexample_148.from_pydata([(-0.0025, 1.003, -2.007), (-0.0025, -0.0025, -2.007), (-1.007, 1.003, -2.007), (-1.007, -0.0025, -2.007)], [], [(0, 1, 3, 2)])
_uv = me_cubepieceexample_148.uv_layers.new(name='UVMap')
_uv.uv.foreach_set('vector', [0.375, 0.0, 0.625, 0.0, 0.625, 0.25, 0.375, 0.25])
me_cubepieceexample_148.update()
me_cubepieceexample_149 = bpy.data.meshes.new('CubePieceExample.149')
me_cubepieceexample_149.from_pydata([(-1.007, 1.003, -2.007), (-1.007, -0.0025, -2.007), (-2.013, 1.003, -2.007), (-2.013, -0.0025, -2.007)], [], [(0, 1, 3, 2)])
_uv = me_cubepieceexample_149.uv_layers.new(name='UVMap')
_uv.uv.foreach_set('vector', [0.375, 0.0, 0.625, 0.0, 0.625, 0.25, 0.375, 0.25])
me_cubepieceexample_149.update()
me_cubepieceexample_150 = bpy.data.meshes.new('CubePieceExample.150')
me_cubepieceexample_150.from_pydata([(1.002, 1.003, -2.007), (1.002, -0.0025, -2.007), (-0.0025, 1.003, -2.007), (-0.0025, -0.0025, -2.007)], [], [(0, 1, 3, 2)])
_uv = me_cubepieceexample_150.uv_layers.new(name='UVMap')
_uv.uv.foreach_set('vector', [0.375, 0.0, 0.625, 0.0, 0.625, 0.25, 0.375, 0.25])
me_cubepieceexample_150.update()
me_cubepieceexample_050 = bpy.data.meshes.new('CubePieceExample.050')
me_cubepieceexample_050.from_pydata([(-2.013, 2.007, 1.007), (-2.013, 2.007, 2.013), (-1.007, 2.007, 1.007), (-1.007, 2.007, 2.013)], [], [(0, 1, 3, 2)])
_uv = me_cubepieceexample_050.uv_layers.new(name='UVMap')
_uv.uv.foreach_set('vector', [0.375, 0.0, 0.625, 0.0, 0.625, 0.25, 0.375, 0.25])
me_cubepieceexample_050.update()
me_cubepieceexample_049 = bpy.data.meshes.new('CubePieceExample.049')
me_cubepieceexample_049.from_pydata([(-1.007, 2.007, 1.007), (-1.007, 2.007, 2.013), (-0.0025, 2.007, 1.007), (-0.0025, 2.007, 2.013)], [], [(0, 1, 3, 2)])
_uv = me_cubepieceexample_049.uv_layers.new(name='UVMap')
_uv.uv.foreach_set('vector', [0.375, 0.0, 0.625, 0.0, 0.625, 0.25, 0.375, 0.25])
me_cubepieceexample_049.update()
me_cubepieceexample_048 = bpy.data.meshes.new('CubePieceExample.048')
me_cubepieceexample_048.from_pydata([(1.003, 2.007, 1.007), (1.003, 2.007, 2.013), (2.007, 2.007, 1.007), (2.007, 2.007, 2.013)], [], [(0, 1, 3, 2)])
_uv = me_cubepieceexample_048.uv_layers.new(name='UVMap')
_uv.uv.foreach_set('vector', [0.375, 0.0, 0.625, 0.0, 0.625, 0.25, 0.375, 0.25])
me_cubepieceexample_048.update()
me_cubepieceexample_046 = bpy.data.meshes.new('CubePieceExample.046')
me_cubepieceexample_046.from_pydata([(-0.0025, 2.007, 1.007), (-0.0025, 2.007, 2.013), (1.003, 2.007, 1.007), (1.003, 2.007, 2.013)], [], [(0, 1, 3, 2)])
_uv = me_cubepieceexample_046.uv_layers.new(name='UVMap')
_uv.uv.foreach_set('vector', [0.375, 0.0, 0.625, 0.0, 0.625, 0.25, 0.375, 0.25])
me_cubepieceexample_046.update()
me_cubepieceexample_045 = bpy.data.meshes.new('CubePieceExample.045')
me_cubepieceexample_045.from_pydata([(-2.013, 2.007, 0.0025), (-2.013, 2.007, 1.007), (-1.007, 2.007, 0.0025), (-1.007, 2.007, 1.007)], [], [(0, 1, 3, 2)])
_uv = me_cubepieceexample_045.uv_layers.new(name='UVMap')
_uv.uv.foreach_set('vector', [0.375, 0.0, 0.625, 0.0, 0.625, 0.25, 0.375, 0.25])
me_cubepieceexample_045.update()
me_cubepieceexample_044 = bpy.data.meshes.new('CubePieceExample.044')
me_cubepieceexample_044.from_pydata([(-1.007, 2.007, 0.0025), (-1.007, 2.007, 1.007), (-0.0025, 2.007, 0.0025), (-0.0025, 2.007, 1.007)], [], [(0, 1, 3, 2)])
_uv = me_cubepieceexample_044.uv_layers.new(name='UVMap')
_uv.uv.foreach_set('vector', [0.375, 0.0, 0.625, 0.0, 0.625, 0.25, 0.375, 0.25])
me_cubepieceexample_044.update()
me_cubepieceexample_043 = bpy.data.meshes.new('CubePieceExample.043')
me_cubepieceexample_043.from_pydata([(1.003, 2.007, 0.0025), (1.003, 2.007, 1.007), (2.007, 2.007, 0.0025), (2.007, 2.007, 1.007)], [], [(0, 1, 3, 2)])
_uv = me_cubepieceexample_043.uv_layers.new(name='UVMap')
_uv.uv.foreach_set('vector', [0.375, 0.0, 0.625, 0.0, 0.625, 0.25, 0.375, 0.25])
me_cubepieceexample_043.update()
me_cubepieceexample_041 = bpy.data.meshes.new('CubePieceExample.041')
me_cubepieceexample_041.from_pydata([(-0.0025, 2.007, 0.0025), (-0.0025, 2.007, 1.007), (1.003, 2.007, 0.0025), (1.003, 2.007, 1.007)], [], [(0, 1, 3, 2)])
_uv = me_cubepieceexample_041.uv_layers.new(name='UVMap')
_uv.uv.foreach_set('vector', [0.375, 0.0, 0.625, 0.0, 0.625, 0.25, 0.375, 0.25])
me_cubepieceexample_041.update()
me_cubepieceexample_040 = bpy.data.meshes.new('CubePieceExample.040')
me_cubepieceexample_040.from_pydata([(-2.013, 2.007, -2.007), (-2.013, 2.007, -1.003), (-1.007, 2.007, -2.007), (-1.007, 2.007, -1.003)], [], [(0, 1, 3, 2)])
_uv = me_cubepieceexample_040.uv_layers.new(name='UVMap')
_uv.uv.foreach_set('vector', [0.375, 0.0, 0.625, 0.0, 0.625, 0.25, 0.375, 0.25])
me_cubepieceexample_040.update()
me_cubepieceexample_039 = bpy.data.meshes.new('CubePieceExample.039')
me_cubepieceexample_039.from_pydata([(-1.007, 2.007, -2.007), (-1.007, 2.007, -1.003), (-0.0025, 2.007, -2.007), (-0.0025, 2.007, -1.003)], [], [(0, 1, 3, 2)])
_uv = me_cubepieceexample_039.uv_layers.new(name='UVMap')
_uv.uv.foreach_set('vector', [0.375, 0.0, 0.625, 0.0, 0.625, 0.25, 0.375, 0.25])
me_cubepieceexample_039.update()
me_cubepieceexample_038 = bpy.data.meshes.new('CubePieceExample.038')
me_cubepieceexample_038.from_pydata([(1.003, 2.007, -2.007), (1.003, 2.007, -1.003), (2.007, 2.007, -2.007), (2.007, 2.007, -1.003)], [], [(0, 1, 3, 2)])
_uv = me_cubepieceexample_038.uv_layers.new(name='UVMap')
_uv.uv.foreach_set('vector', [0.375, 0.0, 0.625, 0.0, 0.625, 0.25, 0.375, 0.25])
me_cubepieceexample_038.update()
me_cubepieceexample_036 = bpy.data.meshes.new('CubePieceExample.036')
me_cubepieceexample_036.from_pydata([(-0.0025, 2.007, -2.007), (-0.0025, 2.007, -1.003), (1.003, 2.007, -2.007), (1.003, 2.007, -1.003)], [], [(0, 1, 3, 2)])
_uv = me_cubepieceexample_036.uv_layers.new(name='UVMap')
_uv.uv.foreach_set('vector', [0.375, 0.0, 0.625, 0.0, 0.625, 0.25, 0.375, 0.25])
me_cubepieceexample_036.update()
me_cubepieceexample_030 = bpy.data.meshes.new('CubePieceExample.030')
me_cubepieceexample_030.from_pydata([(-2.013, 2.007, -1.003), (-2.013, 2.007, 0.0025), (-1.007, 2.007, -1.003), (-1.007, 2.007, 0.0025)], [], [(0, 1, 3, 2)])
_uv = me_cubepieceexample_030.uv_layers.new(name='UVMap')
_uv.uv.foreach_set('vector', [0.375, 0.0, 0.625, 0.0, 0.625, 0.25, 0.375, 0.25])
me_cubepieceexample_030.update()
me_cubepieceexample_029 = bpy.data.meshes.new('CubePieceExample.029')
me_cubepieceexample_029.from_pydata([(-1.007, 2.007, -1.003), (-1.007, 2.007, 0.0025), (-0.0025, 2.007, -1.003), (-0.0025, 2.007, 0.0025)], [], [(0, 1, 3, 2)])
_uv = me_cubepieceexample_029.uv_layers.new(name='UVMap')
_uv.uv.foreach_set('vector', [0.375, 0.0, 0.625, 0.0, 0.625, 0.25, 0.375, 0.25])
me_cubepieceexample_029.update()
me_cubepieceexample_028 = bpy.data.meshes.new('CubePieceExample.028')
me_cubepieceexample_028.from_pydata([(1.003, 2.007, -1.003), (1.003, 2.007, 0.0025), (2.007, 2.007, -1.003), (2.007, 2.007, 0.0025)], [], [(0, 1, 3, 2)])
_uv = me_cubepieceexample_028.uv_layers.new(name='UVMap')
_uv.uv.foreach_set('vector', [0.375, 0.0, 0.625, 0.0, 0.625, 0.25, 0.375, 0.25])
me_cubepieceexample_028.update()
me_cubepieceexample_026 = bpy.data.meshes.new('CubePieceExample.026')
me_cubepieceexample_026.from_pydata([(-0.0025, 2.007, -1.003), (-0.0025, 2.007, 0.0025), (1.003, 2.007, -1.003), (1.003, 2.007, 0.0025)], [], [(0, 1, 3, 2)])
_uv = me_cubepieceexample_026.uv_layers.new(name='UVMap')
_uv.uv.foreach_set('vector', [0.375, 0.0, 0.625, 0.0, 0.625, 0.25, 0.375, 0.25])
me_cubepieceexample_026.update()

# ---- curves / text
txt_text_001 = bpy.data.curves.new('Text.001', 'FONT')
txt_text_001.dimensions = '2D'
txt_text_001.body = 'Back'
txt_text_001.extrude = 0.025
txt_text_001.size = 1.5
txt_text_001.offset_x = -1.502
txt_text_001.offset_y = -0.5048
txt_text_004 = bpy.data.curves.new('Text.004', 'FONT')
txt_text_004.dimensions = '2D'
txt_text_004.body = 'Down'
txt_text_004.extrude = 0.025
txt_text_004.size = 1.5
txt_text_004.offset_x = -1.902
txt_text_004.offset_y = -0.5048
txt_text = bpy.data.curves.new('Text', 'FONT')
txt_text.dimensions = '2D'
txt_text.body = 'Front'
txt_text.extrude = 0.025
txt_text.size = 1.5
txt_text.offset_x = -1.744
txt_text.offset_y = -0.5048
txt_text_002 = bpy.data.curves.new('Text.002', 'FONT')
txt_text_002.dimensions = '2D'
txt_text_002.body = 'Left'
txt_text_002.extrude = 0.025
txt_text_002.size = 1.5
txt_text_002.offset_x = -1.219
txt_text_002.offset_y = -0.5213
txt_text_003 = bpy.data.curves.new('Text.003', 'FONT')
txt_text_003.dimensions = '2D'
txt_text_003.body = 'Right'
txt_text_003.extrude = 0.025
txt_text_003.size = 1.5
txt_text_003.offset_x = -1.619
txt_text_003.offset_y = -0.339
txt_text_005 = bpy.data.curves.new('Text.005', 'FONT')
txt_text_005.dimensions = '2D'
txt_text_005.body = 'Up'
txt_text_005.extrude = 0.025
txt_text_005.size = 1.5
txt_text_005.offset_x = -0.9247
txt_text_005.offset_y = -0.339

# ---- objects
ob_uptopright = bpy.data.objects.new('UpTopRight', me_cubepieceexample_107)
ob_uptopmidleft = bpy.data.objects.new('UpTopMidLeft', me_cubepieceexample_108)
ob_uptopleft = bpy.data.objects.new('UpTopLeft', me_cubepieceexample_109)
ob_uptopmidright = bpy.data.objects.new('UpTopMidRight', me_cubepieceexample_110)
ob_upmiddownright = bpy.data.objects.new('UpMidDownRight', me_cubepieceexample_112)
ob_upmiddownmidleft = bpy.data.objects.new('UpMidDownMidLeft', me_cubepieceexample_113)
ob_upmiddownleft = bpy.data.objects.new('UpMidDownLeft', me_cubepieceexample_114)
ob_upmiddownmidright = bpy.data.objects.new('UpMidDownMidRight', me_cubepieceexample_115)
ob_updownright = bpy.data.objects.new('UpDownRight', me_cubepieceexample_117)
ob_updownmidleft = bpy.data.objects.new('UpDownMidLeft', me_cubepieceexample_118)
ob_updownleft = bpy.data.objects.new('UpDownLeft', me_cubepieceexample_119)
ob_updownmidright = bpy.data.objects.new('UpDownMidRight', me_cubepieceexample_120)
ob_upmidtopright = bpy.data.objects.new('UpMidTopRight', me_cubepieceexample_122)
ob_upmidtopmidleft = bpy.data.objects.new('UpMidTopMidLeft', me_cubepieceexample_123)
ob_upmidtopleft = bpy.data.objects.new('UpMidTopLeft', me_cubepieceexample_124)
ob_upmidtopmidright = bpy.data.objects.new('UpMidTopMidRight', me_cubepieceexample_125)
ob_righttopright = bpy.data.objects.new('RightTopRight', me_cubepieceexample_060)
ob_righttopmidleft = bpy.data.objects.new('RightTopMidLeft', me_cubepieceexample_070)
ob_righttopleft = bpy.data.objects.new('RightTopLeft', me_cubepieceexample_071)
ob_righttopmidright = bpy.data.objects.new('RightTopMidRight', me_cubepieceexample_061)
ob_rightmidtopright = bpy.data.objects.new('RightMidTopRight', me_cubepieceexample_059)
ob_rightmidtopmidleft = bpy.data.objects.new('RightMidTopMidLeft', me_cubepieceexample_069)
ob_rightmidtopleft = bpy.data.objects.new('RightMidTopLeft', me_cubepieceexample_072)
ob_rightmidtopmidright = bpy.data.objects.new('RightMidTopMidRight', me_cubepieceexample_062)
ob_rightdownright = bpy.data.objects.new('RightDownRight', me_cubepieceexample_058)
ob_rightdownmidleft = bpy.data.objects.new('RightDownMidLeft', me_cubepieceexample_068)
ob_rightdownleft = bpy.data.objects.new('RightDownLeft', me_cubepieceexample_073)
ob_rightdownmidright = bpy.data.objects.new('RightDownMidRight', me_cubepieceexample_063)
ob_rightmiddownright = bpy.data.objects.new('RightMidDownRight', me_cubepieceexample_057)
ob_rightmiddownmidleft = bpy.data.objects.new('RightMidDownMidLeft', me_cubepieceexample_067)
ob_rightmiddownleft = bpy.data.objects.new('RightMidDownLeft', me_cubepieceexample_074)
ob_rightmiddownmidright = bpy.data.objects.new('RightMidDownMidRight', me_cubepieceexample_064)
ob_lefttopright = bpy.data.objects.new('LeftTopRight', me_cubepieceexample_025)
ob_lefttopmidright = bpy.data.objects.new('LeftTopMidRight', me_cubepieceexample_016)
ob_lefttopleft = bpy.data.objects.new('LeftTopLeft', me_cubepieceexample_006)
ob_lefttopmidleft = bpy.data.objects.new('LeftTopMidLeft', me_cubepieceexample_015)
ob_leftmidtopright = bpy.data.objects.new('LeftMidTopRight', me_cubepieceexample_024)
ob_leftmidtopmidright = bpy.data.objects.new('LeftMidTopMidRight', me_cubepieceexample_017)
ob_leftmidtopleft = bpy.data.objects.new('LeftMidTopLeft', me_cubepieceexample_007)
ob_leftmidtopmidleft = bpy.data.objects.new('LeftMidTopMidLeft', me_cubepieceexample_014)
ob_leftdownright = bpy.data.objects.new('LeftDownRight', me_cubepieceexample_023)
ob_leftdownmidright = bpy.data.objects.new('LeftDownMidRight', me_cubepieceexample_018)
ob_leftdownleft = bpy.data.objects.new('LeftDownLeft', me_cubepieceexample_008)
ob_leftdownmidleft = bpy.data.objects.new('LeftDownMidLeft', me_cubepieceexample_013)
ob_leftmiddownright = bpy.data.objects.new('LeftMidDownRight', me_cubepieceexample_022)
ob_leftmiddownmidright = bpy.data.objects.new('LeftMidDownMidRight', me_cubepieceexample_019)
ob_leftmiddownleft = bpy.data.objects.new('LeftMidDownLeft', me_cubepieceexample_009)
ob_leftmiddownmidleft = bpy.data.objects.new('LeftMidDownMidLeft', me_cubepieceexample_012)
ob_fronttopright = bpy.data.objects.new('FrontTopRight', me_cubepieceexample_077)
ob_fronttopmidleft = bpy.data.objects.new('FrontTopMidLeft', me_cubepieceexample_078)
ob_fronttopleft = bpy.data.objects.new('FrontTopLeft', me_cubepieceexample_079)
ob_fronttopmidright = bpy.data.objects.new('FrontTopMidRight', me_cubepieceexample_080)
ob_frontmidtopright = bpy.data.objects.new('FrontMidTopRight', me_cubepieceexample_082)
ob_frontmidtopmidleft = bpy.data.objects.new('FrontMidTopMidLeft', me_cubepieceexample_083)
ob_frontmidtopleft = bpy.data.objects.new('FrontMidTopLeft', me_cubepieceexample_084)
ob_frontmidtopmidright = bpy.data.objects.new('FrontMidTopMidRight', me_cubepieceexample_085)
ob_frontdownright = bpy.data.objects.new('FrontDownRight', me_cubepieceexample_087)
ob_frontdownmidleft = bpy.data.objects.new('FrontDownMidLeft', me_cubepieceexample_088)
ob_frontdownleft = bpy.data.objects.new('FrontDownLeft', me_cubepieceexample_089)
ob_frontdownmidright = bpy.data.objects.new('FrontDownMidRight', me_cubepieceexample_090)
ob_frontmiddownright = bpy.data.objects.new('FrontMidDownRight', me_cubepieceexample_097)
ob_frontmiddownmidleft = bpy.data.objects.new('FrontMidDownMidLeft', me_cubepieceexample_098)
ob_frontmiddownleft = bpy.data.objects.new('FrontMidDownLeft', me_cubepieceexample_099)
ob_frontmiddownmidright = bpy.data.objects.new('FrontMidDownMidRight', me_cubepieceexample_100)
ob_downtopright = bpy.data.objects.new('DownTopRight', me_cubepieceexample_127)
ob_downtopmidleft = bpy.data.objects.new('DownTopMidLeft', me_cubepieceexample_128)
ob_downtopleft = bpy.data.objects.new('DownTopLeft', me_cubepieceexample_129)
ob_downtopmidright = bpy.data.objects.new('DownTopMidRight', me_cubepieceexample_130)
ob_downmidtopright = bpy.data.objects.new('DownMidTopRight', me_cubepieceexample_132)
ob_downmidtopmidleft = bpy.data.objects.new('DownMidTopMidLeft', me_cubepieceexample_133)
ob_downmidtopleft = bpy.data.objects.new('DownMidTopLeft', me_cubepieceexample_134)
ob_downmidtopmidright = bpy.data.objects.new('DownMidTopMidRight', me_cubepieceexample_135)
ob_downdownright = bpy.data.objects.new('DownDownRight', me_cubepieceexample_137)
ob_downdownmidleft = bpy.data.objects.new('DownDownMidLeft', me_cubepieceexample_138)
ob_downdownleft = bpy.data.objects.new('DownDownLeft', me_cubepieceexample_139)
ob_downdownmidright = bpy.data.objects.new('DownDownMidRight', me_cubepieceexample_140)
ob_downmiddownright = bpy.data.objects.new('DownMidDownRight', me_cubepieceexample_147)
ob_downmiddownmidleft = bpy.data.objects.new('DownMidDownMidLeft', me_cubepieceexample_148)
ob_downmiddownleft = bpy.data.objects.new('DownMidDownLeft', me_cubepieceexample_149)
ob_downmiddownmidright = bpy.data.objects.new('DownMidDownMidRight', me_cubepieceexample_150)
ob_backtopright = bpy.data.objects.new('BackTopRight', me_cubepieceexample_050)
ob_backtopmidright = bpy.data.objects.new('BackTopMidRight', me_cubepieceexample_049)
ob_backtopleft = bpy.data.objects.new('BackTopLeft', me_cubepieceexample_048)
ob_backtopmidleft = bpy.data.objects.new('BackTopMidLeft', me_cubepieceexample_046)
ob_backmidtopright = bpy.data.objects.new('BackMidTopRight', me_cubepieceexample_045)
ob_backmidtopmidright = bpy.data.objects.new('BackMidTopMidRight', me_cubepieceexample_044)
ob_backmidtopleft = bpy.data.objects.new('BackMidTopLeft', me_cubepieceexample_043)
ob_backmidtopmidleft = bpy.data.objects.new('BackMidTopMidLeft', me_cubepieceexample_041)
ob_backdownright = bpy.data.objects.new('BackDownRight', me_cubepieceexample_040)
ob_backdownmidright = bpy.data.objects.new('BackDownMidRight', me_cubepieceexample_039)
ob_backdownleft = bpy.data.objects.new('BackDownLeft', me_cubepieceexample_038)
ob_backdownmidleft = bpy.data.objects.new('BackDownMidLeft', me_cubepieceexample_036)
ob_backmiddownright = bpy.data.objects.new('BackMidDownRight', me_cubepieceexample_030)
ob_backmiddownmidright = bpy.data.objects.new('BackMidDownMidRight', me_cubepieceexample_029)
ob_backmiddownleft = bpy.data.objects.new('BackMidDownLeft', me_cubepieceexample_028)
ob_backmiddownmidleft = bpy.data.objects.new('BackMidDownMidLeft', me_cubepieceexample_026)
ob_textback = bpy.data.objects.new('TextBack', txt_text_001)
ob_textdown = bpy.data.objects.new('TextDown', txt_text_004)
ob_textfront = bpy.data.objects.new('TextFront', txt_text)
ob_textleft = bpy.data.objects.new('TextLeft', txt_text_002)
ob_textright = bpy.data.objects.new('TextRight', txt_text_003)
ob_textup = bpy.data.objects.new('TextUp', txt_text_005)

# ---- transforms, parenting, visibility, modifiers, constraints
ob_uptopright.location = (0.0, 0.0, 0.0)
ob_uptopmidleft.location = (0.0, 0.0, 0.0)
ob_uptopleft.location = (0.0, 0.0, 0.0)
ob_uptopmidright.location = (0.0, 0.0, 0.0)
ob_upmiddownright.location = (0.0, 0.0, 0.0)
ob_upmiddownmidleft.location = (0.0, 0.0, 0.0)
ob_upmiddownleft.location = (0.0, 0.0, 0.0)
ob_upmiddownmidright.location = (0.0, 0.0, 0.0)
ob_updownright.location = (0.0, 0.0, 0.0)
ob_updownmidleft.location = (0.0, 0.0, 0.0)
ob_updownleft.location = (0.0, 0.0, 0.0)
ob_updownmidright.location = (0.0, 0.0, 0.0)
ob_upmidtopright.location = (0.0, 0.0, 0.0)
ob_upmidtopmidleft.location = (0.0, 0.0, 0.0)
ob_upmidtopleft.location = (0.0, 0.0, 0.0)
ob_upmidtopmidright.location = (0.0, 0.0, 0.0)
ob_righttopright.location = (0.0, 0.0, 0.0)
ob_righttopmidleft.location = (0.0, 0.0, 0.0)
ob_righttopleft.location = (0.0, 0.0, 0.0)
ob_righttopmidright.location = (0.0, 0.0, 0.0)
ob_rightmidtopright.location = (0.0, 0.0, 0.0)
ob_rightmidtopmidleft.location = (0.0, 0.0, 0.0)
ob_rightmidtopleft.location = (0.0, 0.0, 0.0)
ob_rightmidtopmidright.location = (0.0, 0.0, 0.0)
ob_rightdownright.location = (0.0, 0.0, 0.0)
ob_rightdownmidleft.location = (0.0, 0.0, 0.0)
ob_rightdownleft.location = (0.0, 0.0, 0.0)
ob_rightdownmidright.location = (0.0, 0.0, 0.0)
ob_rightmiddownright.location = (0.0, 0.0, 0.0)
ob_rightmiddownmidleft.location = (0.0, 0.0, 0.0)
ob_rightmiddownleft.location = (0.0, 0.0, 0.0)
ob_rightmiddownmidright.location = (0.0, 0.0, 0.0)
ob_lefttopright.location = (0.0, 0.0, 0.0)
ob_lefttopmidright.location = (0.0, 0.0, 0.0)
ob_lefttopleft.location = (0.0, 0.0, 0.0)
ob_lefttopmidleft.location = (0.0, 0.0, 0.0)
ob_leftmidtopright.location = (0.0, 0.0, 0.0)
ob_leftmidtopmidright.location = (0.0, 0.0, 0.0)
ob_leftmidtopleft.location = (0.0, 0.0, 0.0)
ob_leftmidtopmidleft.location = (0.0, 0.0, 0.0)
ob_leftdownright.location = (0.0, 0.0, 0.0)
ob_leftdownmidright.location = (0.0, 0.0, 0.0)
ob_leftdownleft.location = (0.0, 0.0, 0.0)
ob_leftdownmidleft.location = (0.0, 0.0, 0.0)
ob_leftmiddownright.location = (0.0, 0.0, 0.0)
ob_leftmiddownmidright.location = (0.0, 0.0, 0.0)
ob_leftmiddownleft.location = (0.0, 0.0, 0.0)
ob_leftmiddownmidleft.location = (0.0, 0.0, 0.0)
ob_fronttopright.location = (0.0, 0.0, 0.0)
ob_fronttopmidleft.location = (0.0, 0.0, 0.0)
ob_fronttopleft.location = (0.0, 0.0, 0.0)
ob_fronttopmidright.location = (0.0, 0.0, 0.0)
ob_frontmidtopright.location = (0.0, 0.0, 0.0)
ob_frontmidtopmidleft.location = (0.0, 0.0, 0.0)
ob_frontmidtopleft.location = (0.0, 0.0, 0.0)
ob_frontmidtopmidright.location = (0.0, 0.0, 0.0)
ob_frontdownright.location = (0.0, 0.0, 0.0)
ob_frontdownmidleft.location = (0.0, 0.0, 0.0)
ob_frontdownleft.location = (0.0, 0.0, 0.0)
ob_frontdownmidright.location = (0.0, 0.0, 0.0)
ob_frontmiddownright.location = (0.0, 0.0, 0.0)
ob_frontmiddownmidleft.location = (0.0, 0.0, 0.0)
ob_frontmiddownleft.location = (0.0, 0.0, 0.0)
ob_frontmiddownmidright.location = (0.0, 0.0, 0.0)
ob_downtopright.location = (0.0, 0.0, 0.0)
ob_downtopmidleft.location = (0.0, 0.0, 0.0)
ob_downtopleft.location = (0.0, 0.0, 0.0)
ob_downtopmidright.location = (0.0, 0.0, 0.0)
ob_downmidtopright.location = (0.0, 0.0, 0.0)
ob_downmidtopmidleft.location = (0.0, 0.0, 0.0)
ob_downmidtopleft.location = (0.0, 0.0, 0.0)
ob_downmidtopmidright.location = (0.0, 0.0, 0.0)
ob_downdownright.location = (0.0, 0.0, 0.0)
ob_downdownmidleft.location = (0.0, 0.0, 0.0)
ob_downdownleft.location = (0.0, 0.0, 0.0)
ob_downdownmidright.location = (0.0, 0.0, 0.0)
ob_downmiddownright.location = (0.0, 0.0, 0.0)
ob_downmiddownmidleft.location = (0.0, 0.0, 0.0)
ob_downmiddownleft.location = (0.0, 0.0, 0.0)
ob_downmiddownmidright.location = (0.0, 0.0, 0.0)
ob_backtopright.location = (0.0, 0.0, 0.0)
ob_backtopmidright.location = (0.0, 0.0, 0.0)
ob_backtopleft.location = (0.0, 0.0, 0.0)
ob_backtopmidleft.location = (0.0, 0.0, 0.0)
ob_backmidtopright.location = (0.0, 0.0, 0.0)
ob_backmidtopmidright.location = (0.0, 0.0, 0.0)
ob_backmidtopleft.location = (0.0, 0.0, 0.0)
ob_backmidtopmidleft.location = (0.0, 0.0, 0.0)
ob_backdownright.location = (0.0, 0.0, 0.0)
ob_backdownmidright.location = (0.0, 0.0, 0.0)
ob_backdownleft.location = (0.0, 0.0, 0.0)
ob_backdownmidleft.location = (0.0, 0.0, 0.0)
ob_backmiddownright.location = (0.0, 0.0, 0.0)
ob_backmiddownmidright.location = (0.0, 0.0, 0.0)
ob_backmiddownleft.location = (0.0, 0.0, 0.0)
ob_backmiddownmidleft.location = (0.0, 0.0, 0.0)
ob_textback.location = (0.0, 2.05, 0.0)
ob_textback.rotation_euler = (1.571, 0.0, 3.142)
ob_textdown.location = (0.0, 0.0, -2.05)
ob_textdown.rotation_euler = (3.142, 0.0, 0.0)
ob_textfront.location = (0.0, -2.05, 0.0)
ob_textfront.rotation_euler = (1.571, 0.0, 0.0)
ob_textleft.location = (-2.05, 0.0, 0.0)
ob_textleft.rotation_euler = (1.571, -0.0, -1.571)
ob_textright.location = (2.05, 0.0, 0.0)
ob_textright.rotation_euler = (1.571, 0.0, 1.571)
ob_textup.location = (0.0, 0.0, 2.05)

# ---- collection membership
col_hexahedron4x4shell.objects.link(ob_uptopright)
col_hexahedron4x4shell.objects.link(ob_uptopmidleft)
col_hexahedron4x4shell.objects.link(ob_uptopleft)
col_hexahedron4x4shell.objects.link(ob_uptopmidright)
col_hexahedron4x4shell.objects.link(ob_upmiddownright)
col_hexahedron4x4shell.objects.link(ob_upmiddownmidleft)
col_hexahedron4x4shell.objects.link(ob_upmiddownleft)
col_hexahedron4x4shell.objects.link(ob_upmiddownmidright)
col_hexahedron4x4shell.objects.link(ob_updownright)
col_hexahedron4x4shell.objects.link(ob_updownmidleft)
col_hexahedron4x4shell.objects.link(ob_updownleft)
col_hexahedron4x4shell.objects.link(ob_updownmidright)
col_hexahedron4x4shell.objects.link(ob_upmidtopright)
col_hexahedron4x4shell.objects.link(ob_upmidtopmidleft)
col_hexahedron4x4shell.objects.link(ob_upmidtopleft)
col_hexahedron4x4shell.objects.link(ob_upmidtopmidright)
col_hexahedron4x4shell.objects.link(ob_righttopright)
col_hexahedron4x4shell.objects.link(ob_righttopmidleft)
col_hexahedron4x4shell.objects.link(ob_righttopleft)
col_hexahedron4x4shell.objects.link(ob_righttopmidright)
col_hexahedron4x4shell.objects.link(ob_rightmidtopright)
col_hexahedron4x4shell.objects.link(ob_rightmidtopmidleft)
col_hexahedron4x4shell.objects.link(ob_rightmidtopleft)
col_hexahedron4x4shell.objects.link(ob_rightmidtopmidright)
col_hexahedron4x4shell.objects.link(ob_rightdownright)
col_hexahedron4x4shell.objects.link(ob_rightdownmidleft)
col_hexahedron4x4shell.objects.link(ob_rightdownleft)
col_hexahedron4x4shell.objects.link(ob_rightdownmidright)
col_hexahedron4x4shell.objects.link(ob_rightmiddownright)
col_hexahedron4x4shell.objects.link(ob_rightmiddownmidleft)
col_hexahedron4x4shell.objects.link(ob_rightmiddownleft)
col_hexahedron4x4shell.objects.link(ob_rightmiddownmidright)
col_hexahedron4x4shell.objects.link(ob_lefttopright)
col_hexahedron4x4shell.objects.link(ob_lefttopmidright)
col_hexahedron4x4shell.objects.link(ob_lefttopleft)
col_hexahedron4x4shell.objects.link(ob_lefttopmidleft)
col_hexahedron4x4shell.objects.link(ob_leftmidtopright)
col_hexahedron4x4shell.objects.link(ob_leftmidtopmidright)
col_hexahedron4x4shell.objects.link(ob_leftmidtopleft)
col_hexahedron4x4shell.objects.link(ob_leftmidtopmidleft)
col_hexahedron4x4shell.objects.link(ob_leftdownright)
col_hexahedron4x4shell.objects.link(ob_leftdownmidright)
col_hexahedron4x4shell.objects.link(ob_leftdownleft)
col_hexahedron4x4shell.objects.link(ob_leftdownmidleft)
col_hexahedron4x4shell.objects.link(ob_leftmiddownright)
col_hexahedron4x4shell.objects.link(ob_leftmiddownmidright)
col_hexahedron4x4shell.objects.link(ob_leftmiddownleft)
col_hexahedron4x4shell.objects.link(ob_leftmiddownmidleft)
col_hexahedron4x4shell.objects.link(ob_fronttopright)
col_hexahedron4x4shell.objects.link(ob_fronttopmidleft)
col_hexahedron4x4shell.objects.link(ob_fronttopleft)
col_hexahedron4x4shell.objects.link(ob_fronttopmidright)
col_hexahedron4x4shell.objects.link(ob_frontmidtopright)
col_hexahedron4x4shell.objects.link(ob_frontmidtopmidleft)
col_hexahedron4x4shell.objects.link(ob_frontmidtopleft)
col_hexahedron4x4shell.objects.link(ob_frontmidtopmidright)
col_hexahedron4x4shell.objects.link(ob_frontdownright)
col_hexahedron4x4shell.objects.link(ob_frontdownmidleft)
col_hexahedron4x4shell.objects.link(ob_frontdownleft)
col_hexahedron4x4shell.objects.link(ob_frontdownmidright)
col_hexahedron4x4shell.objects.link(ob_frontmiddownright)
col_hexahedron4x4shell.objects.link(ob_frontmiddownmidleft)
col_hexahedron4x4shell.objects.link(ob_frontmiddownleft)
col_hexahedron4x4shell.objects.link(ob_frontmiddownmidright)
col_hexahedron4x4shell.objects.link(ob_downtopright)
col_hexahedron4x4shell.objects.link(ob_downtopmidleft)
col_hexahedron4x4shell.objects.link(ob_downtopleft)
col_hexahedron4x4shell.objects.link(ob_downtopmidright)
col_hexahedron4x4shell.objects.link(ob_downmidtopright)
col_hexahedron4x4shell.objects.link(ob_downmidtopmidleft)
col_hexahedron4x4shell.objects.link(ob_downmidtopleft)
col_hexahedron4x4shell.objects.link(ob_downmidtopmidright)
col_hexahedron4x4shell.objects.link(ob_downdownright)
col_hexahedron4x4shell.objects.link(ob_downdownmidleft)
col_hexahedron4x4shell.objects.link(ob_downdownleft)
col_hexahedron4x4shell.objects.link(ob_downdownmidright)
col_hexahedron4x4shell.objects.link(ob_downmiddownright)
col_hexahedron4x4shell.objects.link(ob_downmiddownmidleft)
col_hexahedron4x4shell.objects.link(ob_downmiddownleft)
col_hexahedron4x4shell.objects.link(ob_downmiddownmidright)
col_hexahedron4x4shell.objects.link(ob_backtopright)
col_hexahedron4x4shell.objects.link(ob_backtopmidright)
col_hexahedron4x4shell.objects.link(ob_backtopleft)
col_hexahedron4x4shell.objects.link(ob_backtopmidleft)
col_hexahedron4x4shell.objects.link(ob_backmidtopright)
col_hexahedron4x4shell.objects.link(ob_backmidtopmidright)
col_hexahedron4x4shell.objects.link(ob_backmidtopleft)
col_hexahedron4x4shell.objects.link(ob_backmidtopmidleft)
col_hexahedron4x4shell.objects.link(ob_backdownright)
col_hexahedron4x4shell.objects.link(ob_backdownmidright)
col_hexahedron4x4shell.objects.link(ob_backdownleft)
col_hexahedron4x4shell.objects.link(ob_backdownmidleft)
col_hexahedron4x4shell.objects.link(ob_backmiddownright)
col_hexahedron4x4shell.objects.link(ob_backmiddownmidright)
col_hexahedron4x4shell.objects.link(ob_backmiddownleft)
col_hexahedron4x4shell.objects.link(ob_backmiddownmidleft)
col_hexahedron4x4facestexts.objects.link(ob_textback)
col_hexahedron4x4facestexts.objects.link(ob_textdown)
col_hexahedron4x4facestexts.objects.link(ob_textfront)
col_hexahedron4x4facestexts.objects.link(ob_textleft)
col_hexahedron4x4facestexts.objects.link(ob_textright)
col_hexahedron4x4facestexts.objects.link(ob_textup)

# ---- scene / render settings (as saved in the file)
scene.frame_start = 1; scene.frame_end = 250; scene.frame_set(1)
scene.render.engine = 'BLENDER_EEVEE_NEXT'
scene.cycles.sampling_pattern = 'TABULATED_SOBOL'
scene.view_settings.view_transform = 'Filmic'
bpy.context.view_layer.update()

# ---- added for rendering (the .blend has no active camera and no usable light): camera, sun
cam_auto = bpy.data.cameras.new('AutoCamera')
cam_auto.lens = 50.0
cam_auto.sensor_width = 36.0
cam_auto.clip_end = 1000.0
ob_auto_camera = bpy.data.objects.new('AutoCamera', cam_auto)
scene.collection.objects.link(ob_auto_camera)
ob_auto_camera.location = (6.5704, -7.88448, 5.25632)
ob_auto_camera.rotation_euler = (1.09748, -7.21219e-08, 0.694738)
scene.camera = ob_auto_camera
light_auto_sun = bpy.data.lights.new('AutoSun', 'SUN')
light_auto_sun.energy = 3.0
light_auto_sun.angle = 0.0523599
ob_auto_sun = bpy.data.objects.new('AutoSun', light_auto_sun)
scene.collection.objects.link(ob_auto_sun)
ob_auto_sun.rotation_euler = (0.872665, 0.174533, 0.523599)
bpy.context.view_layer.update()
